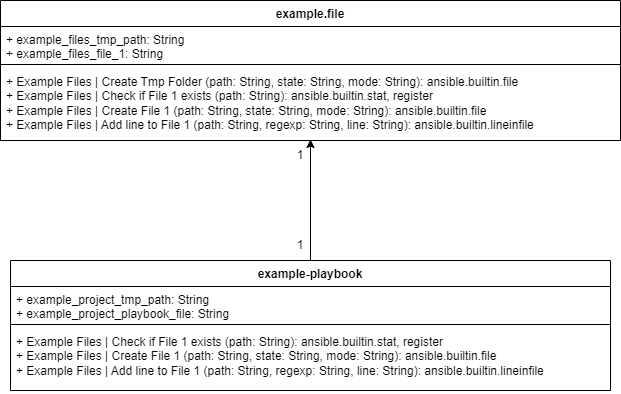

The diagram above was exported from draw.io. Its source (the exported page's mxGraphModel, read from the mxfile embedded in the PNG):
<mxGraphModel dx="1372" dy="836" grid="1" gridSize="10" guides="1" tooltips="1" connect="1" arrows="1" fold="1" page="1" pageScale="1" pageWidth="827" pageHeight="1169" math="0" shadow="0">
  <root>
    <mxCell id="0" />
    <mxCell id="1" parent="0" />
    <mxCell id="IKNf9dszur2vYvMZ1lby-2" value="example.file" style="swimlane;fontStyle=1;align=center;verticalAlign=top;childLayout=stackLayout;horizontal=1;startSize=26;horizontalStack=0;resizeParent=1;resizeParentMax=0;resizeLast=0;collapsible=1;marginBottom=0;whiteSpace=wrap;html=1;" parent="1" vertex="1">
      <mxGeometry x="130" y="230" width="620" height="140" as="geometry" />
    </mxCell>
    <mxCell id="IKNf9dszur2vYvMZ1lby-3" value="+ example_files_tmp_path: String&lt;br&gt;+&amp;nbsp;example_files_file_1: String&lt;br&gt;&lt;span style=&quot;background-color: initial;&quot;&gt;&lt;br&gt;&lt;/span&gt;" style="text;strokeColor=none;fillColor=none;align=left;verticalAlign=top;spacingLeft=4;spacingRight=4;overflow=hidden;rotatable=0;points=[[0,0.5],[1,0.5]];portConstraint=eastwest;whiteSpace=wrap;html=1;" parent="IKNf9dszur2vYvMZ1lby-2" vertex="1">
      <mxGeometry y="26" width="620" height="34" as="geometry" />
    </mxCell>
    <mxCell id="IKNf9dszur2vYvMZ1lby-4" value="" style="line;strokeWidth=1;fillColor=none;align=left;verticalAlign=middle;spacingTop=-1;spacingLeft=3;spacingRight=3;rotatable=0;labelPosition=right;points=[];portConstraint=eastwest;strokeColor=inherit;" parent="IKNf9dszur2vYvMZ1lby-2" vertex="1">
      <mxGeometry y="60" width="620" height="8" as="geometry" />
    </mxCell>
    <mxCell id="IKNf9dszur2vYvMZ1lby-5" value="+&amp;nbsp;Example Files | Create Tmp Folder&amp;nbsp;&lt;span style=&quot;background-color: initial;&quot;&gt;(path: String, state: String, mode: String):&amp;nbsp;&lt;/span&gt;ansible.builtin.file&lt;br&gt;+&amp;nbsp;Example Files | Check if File 1 exists (path: String):&amp;nbsp;ansible.builtin.stat, register&lt;br&gt;+ Example Files | Create File 1&amp;nbsp;(path: String, state: String, mode: String):&amp;nbsp;ansible.builtin.file&lt;br&gt;+&amp;nbsp;Example Files | Add line to File 1 (path: String, regexp: String, line: String):&amp;nbsp;ansible.builtin.lineinfile" style="text;strokeColor=none;fillColor=none;align=left;verticalAlign=top;spacingLeft=4;spacingRight=4;overflow=hidden;rotatable=0;points=[[0,0.5],[1,0.5]];portConstraint=eastwest;whiteSpace=wrap;html=1;" parent="IKNf9dszur2vYvMZ1lby-2" vertex="1">
      <mxGeometry y="68" width="620" height="72" as="geometry" />
    </mxCell>
    <mxCell id="IKNf9dszur2vYvMZ1lby-10" style="edgeStyle=orthogonalEdgeStyle;rounded=0;orthogonalLoop=1;jettySize=auto;html=1;entryX=0.5;entryY=0.986;entryDx=0;entryDy=0;entryPerimeter=0;endArrow=classic;endFill=1;startArrow=none;startFill=0;" parent="1" source="IKNf9dszur2vYvMZ1lby-6" target="IKNf9dszur2vYvMZ1lby-5" edge="1">
      <mxGeometry relative="1" as="geometry" />
    </mxCell>
    <mxCell id="IKNf9dszur2vYvMZ1lby-6" value="example-playbook" style="swimlane;fontStyle=1;align=center;verticalAlign=top;childLayout=stackLayout;horizontal=1;startSize=26;horizontalStack=0;resizeParent=1;resizeParentMax=0;resizeLast=0;collapsible=1;marginBottom=0;whiteSpace=wrap;html=1;" parent="1" vertex="1">
      <mxGeometry x="140" y="490" width="600" height="130" as="geometry" />
    </mxCell>
    <mxCell id="IKNf9dszur2vYvMZ1lby-7" value="+&amp;nbsp;example_project_tmp_path: String&lt;br&gt;+&amp;nbsp;example_project_playbook_file: String" style="text;strokeColor=none;fillColor=none;align=left;verticalAlign=top;spacingLeft=4;spacingRight=4;overflow=hidden;rotatable=0;points=[[0,0.5],[1,0.5]];portConstraint=eastwest;whiteSpace=wrap;html=1;" parent="IKNf9dszur2vYvMZ1lby-6" vertex="1">
      <mxGeometry y="26" width="600" height="34" as="geometry" />
    </mxCell>
    <mxCell id="IKNf9dszur2vYvMZ1lby-8" value="" style="line;strokeWidth=1;fillColor=none;align=left;verticalAlign=middle;spacingTop=-1;spacingLeft=3;spacingRight=3;rotatable=0;labelPosition=right;points=[];portConstraint=eastwest;strokeColor=inherit;" parent="IKNf9dszur2vYvMZ1lby-6" vertex="1">
      <mxGeometry y="60" width="600" height="8" as="geometry" />
    </mxCell>
    <mxCell id="IKNf9dszur2vYvMZ1lby-9" value="+&amp;nbsp;Example Files | Check if File 1 exists (path: String):&amp;nbsp;ansible.builtin.stat, register&lt;br&gt;+ Example Files | Create File 1&amp;nbsp;(path: String, state: String, mode: String):&amp;nbsp;ansible.builtin.file&lt;br&gt;+&amp;nbsp;Example Files | Add line to File 1 (path: String, regexp: String, line: String):&amp;nbsp;ansible.builtin.lineinfile" style="text;strokeColor=none;fillColor=none;align=left;verticalAlign=top;spacingLeft=4;spacingRight=4;overflow=hidden;rotatable=0;points=[[0,0.5],[1,0.5]];portConstraint=eastwest;whiteSpace=wrap;html=1;" parent="IKNf9dszur2vYvMZ1lby-6" vertex="1">
      <mxGeometry y="68" width="600" height="62" as="geometry" />
    </mxCell>
    <mxCell id="IKNf9dszur2vYvMZ1lby-11" value="1" style="text;html=1;strokeColor=none;fillColor=none;align=center;verticalAlign=middle;whiteSpace=wrap;rounded=0;" parent="1" vertex="1">
      <mxGeometry x="400" y="370" width="60" height="30" as="geometry" />
    </mxCell>
    <mxCell id="IKNf9dszur2vYvMZ1lby-12" value="1" style="text;html=1;strokeColor=none;fillColor=none;align=center;verticalAlign=middle;whiteSpace=wrap;rounded=0;" parent="1" vertex="1">
      <mxGeometry x="400" y="460" width="60" height="30" as="geometry" />
    </mxCell>
  </root>
</mxGraphModel>